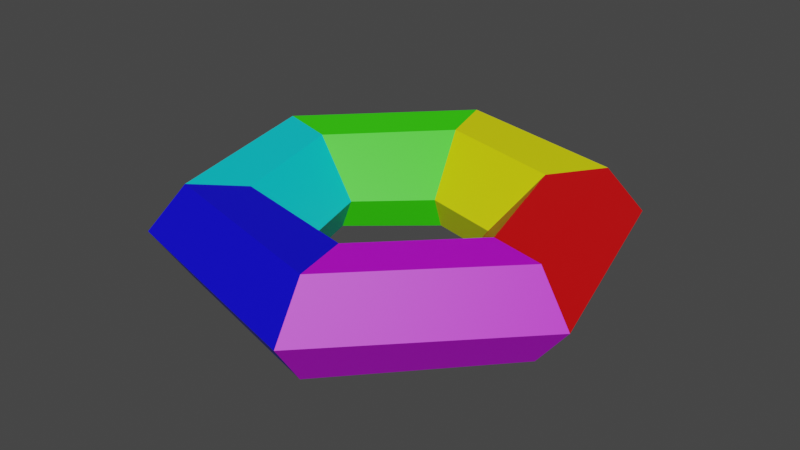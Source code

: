 # Source: pool_1.blend  (saved by Blender 3.6.11; exported with 4.5.12 LTS)
import bpy
from mathutils import Matrix  # noqa: F401  (used for matrix-valued properties, if any)

bpy.ops.wm.read_factory_settings(use_empty=True)
scene = bpy.context.scene
scene.name = 'Scene'

# ---- materials (node trees are filled in below, after node groups)
mat_material_001 = bpy.data.materials.new('Material.001')
mat_material_001.use_transparent_shadow = False
mat_material_002 = bpy.data.materials.new('Material.002')
mat_material_002.use_transparent_shadow = False
mat_material_003 = bpy.data.materials.new('Material.003')
mat_material_003.use_transparent_shadow = False
mat_material_004 = bpy.data.materials.new('Material.004')
mat_material_004.use_transparent_shadow = False
mat_material_005 = bpy.data.materials.new('Material.005')
mat_material_005.use_transparent_shadow = False
mat_material_006 = bpy.data.materials.new('Material.006')
mat_material_006.use_transparent_shadow = False

# ---- material node trees
mat_material_001.use_nodes = True; mat_material_001.node_tree.nodes.clear()
_N = mat_material_001.node_tree.nodes; _L = mat_material_001.node_tree.links
n0 = _N.new('ShaderNodeBsdfPrincipled'); n0.name = 'Principled BSDF'; n0.location = (10, 300)
n0.distribution = 'GGX'
n0.subsurface_method = 'RANDOM_WALK_SKIN'
n0.inputs[0].default_value = (0.7923, 0.8, 0.0, 1.0)
n0.inputs[3].default_value = 1.45
n0.inputs[27].default_value = (0.0, 0.0, 0.0, 1.0)
n0.inputs[28].default_value = 1.0
n1 = _N.new('ShaderNodeOutputMaterial'); n1.name = 'Material Output'; n1.location = (300, 300)
_L.new(n0.outputs[0], n1.inputs[0])
n1.is_active_output = True
mat_material_002.use_nodes = True; mat_material_002.node_tree.nodes.clear()
_N = mat_material_002.node_tree.nodes; _L = mat_material_002.node_tree.links
n0 = _N.new('ShaderNodeBsdfPrincipled'); n0.name = 'Principled BSDF'; n0.location = (10, 300)
n0.distribution = 'GGX'
n0.subsurface_method = 'RANDOM_WALK_SKIN'
n0.inputs[0].default_value = (0.8, 0.0, 0.001595, 1.0)
n0.inputs[3].default_value = 1.45
n0.inputs[27].default_value = (0.0, 0.0, 0.0, 1.0)
n0.inputs[28].default_value = 1.0
n1 = _N.new('ShaderNodeOutputMaterial'); n1.name = 'Material Output'; n1.location = (300, 300)
_L.new(n0.outputs[0], n1.inputs[0])
n1.is_active_output = True
mat_material_003.use_nodes = True; mat_material_003.node_tree.nodes.clear()
_N = mat_material_003.node_tree.nodes; _L = mat_material_003.node_tree.links
n0 = _N.new('ShaderNodeBsdfPrincipled'); n0.name = 'Principled BSDF'; n0.location = (10, 300)
n0.distribution = 'GGX'
n0.subsurface_method = 'RANDOM_WALK_SKIN'
n0.inputs[0].default_value = (0.5951, 0.0, 0.8, 1.0)
n0.inputs[3].default_value = 1.45
n0.inputs[27].default_value = (0.0, 0.0, 0.0, 1.0)
n0.inputs[28].default_value = 1.0
n1 = _N.new('ShaderNodeOutputMaterial'); n1.name = 'Material Output'; n1.location = (300, 300)
_L.new(n0.outputs[0], n1.inputs[0])
n1.is_active_output = True
mat_material_004.use_nodes = True; mat_material_004.node_tree.nodes.clear()
_N = mat_material_004.node_tree.nodes; _L = mat_material_004.node_tree.links
n0 = _N.new('ShaderNodeBsdfPrincipled'); n0.name = 'Principled BSDF'; n0.location = (10, 300)
n0.distribution = 'GGX'
n0.subsurface_method = 'RANDOM_WALK_SKIN'
n0.inputs[0].default_value = (0.002421, 0.0, 0.8, 1.0)
n0.inputs[3].default_value = 1.45
n0.inputs[27].default_value = (0.0, 0.0, 0.0, 1.0)
n0.inputs[28].default_value = 1.0
n1 = _N.new('ShaderNodeOutputMaterial'); n1.name = 'Material Output'; n1.location = (300, 300)
_L.new(n0.outputs[0], n1.inputs[0])
n1.is_active_output = True
mat_material_005.use_nodes = True; mat_material_005.node_tree.nodes.clear()
_N = mat_material_005.node_tree.nodes; _L = mat_material_005.node_tree.links
n0 = _N.new('ShaderNodeBsdfPrincipled'); n0.name = 'Principled BSDF'; n0.location = (10, 300)
n0.distribution = 'GGX'
n0.subsurface_method = 'RANDOM_WALK_SKIN'
n0.inputs[0].default_value = (0.0, 0.7136, 0.8, 1.0)
n0.inputs[3].default_value = 1.45
n0.inputs[27].default_value = (0.0, 0.0, 0.0, 1.0)
n0.inputs[28].default_value = 1.0
n1 = _N.new('ShaderNodeOutputMaterial'); n1.name = 'Material Output'; n1.location = (300, 300)
_L.new(n0.outputs[0], n1.inputs[0])
n1.is_active_output = True
mat_material_006.use_nodes = True; mat_material_006.node_tree.nodes.clear()
_N = mat_material_006.node_tree.nodes; _L = mat_material_006.node_tree.links
n0 = _N.new('ShaderNodeBsdfPrincipled'); n0.name = 'Principled BSDF'; n0.location = (10, 300)
n0.distribution = 'GGX'
n0.subsurface_method = 'RANDOM_WALK_SKIN'
n0.inputs[0].default_value = (0.03812, 0.8, 0.0, 1.0)
n0.inputs[3].default_value = 1.45
n0.inputs[27].default_value = (0.0, 0.0, 0.0, 1.0)
n0.inputs[28].default_value = 1.0
n1 = _N.new('ShaderNodeOutputMaterial'); n1.name = 'Material Output'; n1.location = (300, 300)
_L.new(n0.outputs[0], n1.inputs[0])
n1.is_active_output = True

# ---- world
world_world = bpy.data.worlds.new('World'); scene.world = world_world
world_world.use_nodes = True; world_world.node_tree.nodes.clear()
_N = world_world.node_tree.nodes; _L = world_world.node_tree.links
n0 = _N.new('ShaderNodeOutputWorld'); n0.name = 'World Output'; n0.location = (300, 300)
n1 = _N.new('ShaderNodeBackground'); n1.name = 'Background'; n1.location = (10, 300)
n1.inputs[0].default_value = (0.05088, 0.05088, 0.05088, 1.0)
_L.new(n1.outputs[0], n0.inputs[0])
n0.is_active_output = True
world_world.color = (0.05088, 0.05088, 0.05088)
world_world.use_sun_shadow = False
world_world.sun_shadow_jitter_overblur = 0.0

# ---- meshes
me_mesh = bpy.data.meshes.new('Mesh')
me_mesh.from_pydata([(-10.13, -3.41, 10.16), (3.706, -3.768, 13.86), (13.83, -3.346, 3.736), (10.13, -3.41, -10.1), (-3.706, -3.768, -13.8), (-13.83, -3.346, -3.677), (-10.13, 3.753, 10.16), (4.063, 3.584, 13.76), (13.83, 3.448, 3.736), (10.13, 3.768, -10.1), (-3.706, 3.464, -13.8), (-13.83, 3.454, -3.677), (-5.259, -3.313, 5.288), (1.925, -3.479, 7.213), (7.183, -3.164, 1.955), (5.259, -3.313, -5.229), (-1.925, -3.479, -7.153), (-7.183, -3.164, -1.895), (-7.072, 3.396, 7.102), (2.922, 3.376, 9.303), (9.661, 3.353, 2.619), (7.072, 3.413, -7.042), (-2.589, 3.375, -9.631), (-9.661, 3.353, -2.559), (4.425, -0.08217, 16.48), (-12.09, 0.3324, 12.12), (-16.51, 0.09967, -4.394), (-4.425, -0.1483, -16.48), (12.09, 0.3408, -12.06), (16.51, 0.09914, 4.457), (1.601, -0.7975, 6.005), (5.975, -0.6434, 1.631), (4.374, -0.7359, -4.344), (-1.601, -0.7975, -5.945), (-5.975, -0.6434, -1.571), (-4.374, -0.7359, 4.404)], [], [(0, 12, 13, 1), (1, 13, 14, 2), (2, 14, 15, 3), (3, 15, 16, 4), (34, 33, 22, 23), (5, 17, 12, 0), (18, 6, 7, 19), (19, 7, 8, 20), (20, 8, 9, 21), (21, 9, 10, 22), (22, 10, 11, 23), (23, 11, 6, 18), (6, 25, 24, 7), (25, 6, 11, 26), (26, 11, 10, 27), (9, 28, 27, 10), (28, 9, 8, 29), (29, 8, 7, 24), (28, 29, 2, 3), (27, 28, 3, 4), (26, 27, 4, 5), (25, 26, 5, 0), (24, 25, 0, 1), (29, 24, 1, 2), (30, 19, 20, 31), (31, 20, 21, 32), (32, 21, 22, 33), (34, 23, 18, 35), (35, 18, 19, 30), (12, 17, 34, 35), (32, 33, 16, 15), (31, 32, 15, 14), (30, 31, 14, 13), (35, 30, 13, 12), (4, 16, 17, 5), (17, 16, 33, 34)])
me_mesh.polygons.foreach_set('use_smooth', [True] * 36)
me_mesh.polygons.foreach_set('material_index', [3, 2, 1, 0, 5, 4, 3, 2, 1, 0, 5, 4, 3, 4, 5, 0, 1, 2, 1, 0, 5, 4, 3, 2, 2, 1, 0, 4, 3, 4, 0, 1, 2, 3, 5, 5])
_k = set([(0, 1), (0, 5), (0, 12), (0, 25), (1, 2), (1, 13), (1, 24), (2, 3), (2, 14), (2, 29), (3, 4), (3, 15), (3, 28), (4, 5), (4, 16), (4, 27), (5, 17), (5, 26), (6, 7), (6, 11), (6, 18), (6, 25), (7, 8), (7, 19), (7, 24), (8, 9), (8, 20), (8, 29), (9, 10), (9, 21), (9, 28), (10, 11), (10, 22), (10, 27), (11, 23), (11, 26), (12, 13), (12, 17), (12, 35), (13, 14), (13, 30), (14, 15), (14, 31), (15, 16), (15, 32), (16, 17), (16, 33), (17, 34), (18, 19), (18, 23), (18, 35), (19, 20), (19, 30), (20, 21), (20, 31), (21, 22), (21, 32), (22, 23), (22, 33), (23, 34), (24, 25), (24, 29), (25, 26), (26, 27), (27, 28), (28, 29), (30, 31), (30, 35), (31, 32), (32, 33), (33, 34), (34, 35)])
me_mesh.attributes.new('sharp_edge', 'BOOLEAN', 'EDGE').data.foreach_set('value', [ (min(e.vertices), max(e.vertices)) in _k for e in me_mesh.edges])
_uv = me_mesh.uv_layers.new(name='map1')
_uv.uv.foreach_set('vector', [0.01395, 0.4513, 0.01395, 0.4513, 0.01395, 0.4513, 0.01395, 0.4513, 0.1478, 0.9513, 0.1478, 0.9513, 0.1478, 0.9513, 0.1478, 0.9513, 0.2455, 0.4055, 0.2455, 0.4055, 0.2455, 0.4055, 0.2455, 0.4055, 0.3063, 0.9545, 0.3063, 0.9545, 0.3063, 0.9545, 0.3063, 0.9545, 0.3872, 0.4492, 0.3872, 0.4492, 0.3872, 0.4492, 0.3872, 0.4492, 0.4692, 0.9084, 0.4692, 0.9084, 0.4692, 0.9084, 0.4692, 0.9084, 0.01395, 0.4513, 0.01395, 0.4513, 0.01395, 0.4513, 0.01395, 0.4513, 0.1478, 0.9513, 0.1478, 0.9513, 0.1478, 0.9513, 0.1478, 0.9513, 0.2455, 0.4055, 0.2455, 0.4055, 0.2455, 0.4055, 0.2455, 0.4055, 0.3063, 0.9545, 0.3063, 0.9545, 0.3063, 0.9545, 0.3063, 0.9545, 0.3872, 0.4492, 0.3872, 0.4492, 0.3872, 0.4492, 0.3872, 0.4492, 0.4692, 0.9084, 0.4692, 0.9084, 0.4692, 0.9084, 0.4692, 0.9084, 0.01395, 0.4513, 0.01395, 0.4513, 0.01395, 0.4513, 0.01395, 0.4513, 0.4692, 0.9084, 0.4692, 0.9084, 0.4692, 0.9084, 0.4692, 0.9084, 0.3872, 0.4492, 0.3872, 0.4492, 0.3872, 0.4492, 0.3872, 0.4492, 0.3063, 0.9545, 0.3063, 0.9545, 0.3063, 0.9545, 0.3063, 0.9545, 0.2455, 0.4055, 0.2455, 0.4055, 0.2455, 0.4055, 0.2455, 0.4055, 0.1478, 0.9513, 0.1478, 0.9513, 0.1478, 0.9513, 0.1478, 0.9513, 0.2455, 0.4055, 0.2455, 0.4055, 0.2455, 0.4055, 0.2455, 0.4055, 0.3063, 0.9545, 0.3063, 0.9545, 0.3063, 0.9545, 0.3063, 0.9545, 0.3872, 0.4492, 0.3872, 0.4492, 0.3872, 0.4492, 0.3872, 0.4492, 0.4692, 0.9084, 0.4692, 0.9084, 0.4692, 0.9084, 0.4692, 0.9084, 0.01395, 0.4513, 0.01395, 0.4513, 0.01395, 0.4513, 0.01395, 0.4513, 0.1478, 0.9513, 0.1478, 0.9513, 0.1478, 0.9513, 0.1478, 0.9513, 0.1478, 0.9513, 0.1478, 0.9513, 0.1478, 0.9513, 0.1478, 0.9513, 0.2455, 0.4055, 0.2455, 0.4055, 0.2455, 0.4055, 0.2455, 0.4055, 0.3063, 0.9545, 0.3063, 0.9545, 0.3063, 0.9545, 0.3063, 0.9545, 0.4692, 0.9084, 0.4692, 0.9084, 0.4692, 0.9084, 0.4692, 0.9084, 0.01395, 0.4513, 0.01395, 0.4513, 0.01395, 0.4513, 0.01395, 0.4513, 0.4692, 0.9084, 0.4692, 0.9084, 0.4692, 0.9084, 0.4692, 0.9084, 0.3063, 0.9545, 0.3063, 0.9545, 0.3063, 0.9545, 0.3063, 0.9545, 0.2455, 0.4055, 0.2455, 0.4055, 0.2455, 0.4055, 0.2455, 0.4055, 0.1478, 0.9513, 0.1478, 0.9513, 0.1478, 0.9513, 0.1478, 0.9513, 0.01395, 0.4513, 0.01395, 0.4513, 0.01395, 0.4513, 0.01395, 0.4513, 0.3872, 0.4492, 0.3872, 0.4492, 0.3872, 0.4492, 0.3872, 0.4492, 0.3872, 0.4492, 0.3872, 0.4492, 0.3872, 0.4492, 0.3872, 0.4492])
me_mesh.materials.append(mat_material_001)
me_mesh.materials.append(mat_material_002)
me_mesh.materials.append(mat_material_003)
me_mesh.materials.append(mat_material_004)
me_mesh.materials.append(mat_material_005)
me_mesh.materials.append(mat_material_006)
me_mesh.update()
me_mesh.normals_split_custom_set([tuple(v) for v in zip(*[iter([-0.01488, -0.9992, -0.03753, -0.01488, -0.9992, -0.03753, -0.01488, -0.9992, -0.03753, -0.01488, -0.9992, -0.03753, -0.004012, -0.9986, -0.05182, -0.004012, -0.9986, -0.05182, -0.004012, -0.9986, -0.05182, -0.004012, -0.9986, -0.05182, -0.02012, -0.9997, 0.01547, -0.02012, -0.9997, 0.01547, -0.02012, -0.9997, 0.01547, -0.02012, -0.9997, 0.01547, 0.01488, -0.9992, 0.03753, 0.01488, -0.9992, 0.03753, 0.01488, -0.9992, 0.03753, 0.01488, -0.9992, 0.03753, 0.5534, 0.629, 0.5461, 0.5534, 0.629, 0.5461, 0.5534, 0.629, 0.5461, 0.5534, 0.629, 0.5461, 0.02012, -0.9997, -0.01547, 0.02012, -0.9997, -0.01547, 0.02012, -0.9997, -0.01547, 0.02012, -0.9997, -0.01547, 0.02435, 0.9973, -0.06899, 0.02435, 0.9973, -0.06899, 0.02435, 0.9973, -0.06899, 0.02435, 0.9973, -0.06899, -0.02315, 0.9992, -0.03234, -0.02315, 0.9992, -0.03234, -0.02315, 0.9992, -0.03234, -0.02315, 0.9992, -0.03234, -0.05399, 0.9981, 0.03058, -0.05399, 0.9981, 0.03058, -0.05399, 0.9981, 0.03058, -0.05399, 0.9981, 0.03058, -0.02889, 0.9981, 0.05359, -0.02889, 0.9981, 0.05359, -0.02889, 0.9981, 0.05359, -0.02889, 0.9981, 0.05359, 0.01692, 0.9997, 0.01878, 0.01692, 0.9997, 0.01878, 0.01692, 0.9997, 0.01878, 0.01692, 0.9997, 0.01878, 0.05535, 0.998, -0.02936, 0.05535, 0.998, -0.02936, 0.05535, 0.998, -0.02936, 0.05535, 0.998, -0.02936, -0.1958, 0.5717, 0.7968, -0.1958, 0.5717, 0.7968, -0.1958, 0.5717, 0.7968, -0.1958, 0.5717, 0.7968, -0.7901, 0.5789, 0.2016, -0.7901, 0.5789, 0.2016, -0.7901, 0.5789, 0.2016, -0.7901, 0.5789, 0.2016, -0.579, 0.5679, -0.585, -0.579, 0.5679, -0.585, -0.579, 0.5679, -0.585, -0.579, 0.5679, -0.585, 0.2, 0.5638, -0.8014, 0.2, 0.5638, -0.8014, 0.2, 0.5638, -0.8014, 0.2, 0.5638, -0.8014, 0.7904, 0.5786, -0.2011, 0.7904, 0.5786, -0.2011, 0.7904, 0.5786, -0.2011, 0.7904, 0.5786, -0.2011, 0.5937, 0.5474, 0.5898, 0.5937, 0.5474, 0.5898, 0.5937, 0.5474, 0.5898, 0.5937, 0.5474, 0.5898, 0.8023, -0.5555, -0.2182, 0.8023, -0.5555, -0.2182, 0.8023, -0.5555, -0.2182, 0.8023, -0.5555, -0.2182, 0.231, -0.5461, -0.8052, 0.231, -0.5461, -0.8052, 0.231, -0.5461, -0.8052, 0.231, -0.5461, -0.8052, -0.5931, -0.5624, -0.5761, -0.5931, -0.5624, -0.5761, -0.5931, -0.5624, -0.5761, -0.5931, -0.5624, -0.5761, -0.802, -0.5561, 0.218, -0.802, -0.5561, 0.218, -0.802, -0.5561, 0.218, -0.802, -0.5561, 0.218, -0.2293, -0.5388, 0.8107, -0.2293, -0.5388, 0.8107, -0.2293, -0.5388, 0.8107, -0.2293, -0.5388, 0.8107, 0.5946, -0.5557, 0.5811, 0.5946, -0.5557, 0.5811, 0.5946, -0.5557, 0.5811, 0.5946, -0.5557, 0.5811, -0.5533, 0.6269, -0.5485, -0.5533, 0.6269, -0.5485, -0.5533, 0.6269, -0.5485, -0.5533, 0.6269, -0.5485, -0.7504, 0.6301, 0.1997, -0.7504, 0.6301, 0.1997, -0.7504, 0.6301, 0.1997, -0.7504, 0.6301, 0.1997, -0.2063, 0.6219, 0.7554, -0.2063, 0.6219, 0.7554, -0.2063, 0.6219, 0.7554, -0.2063, 0.6219, 0.7554, 0.75, 0.6309, -0.1989, 0.75, 0.6309, -0.1989, 0.75, 0.6309, -0.1989, 0.75, 0.6309, -0.1989, 0.189, 0.5953, -0.781, 0.189, 0.5953, -0.781, 0.189, 0.5953, -0.781, 0.189, 0.5953, -0.781, 0.8871, -0.3912, -0.2449, 0.8871, -0.3912, -0.2449, 0.8871, -0.3912, -0.2449, 0.8871, -0.3912, -0.2449, -0.2331, -0.381, 0.8947, -0.2331, -0.381, 0.8947, -0.2331, -0.381, 0.8947, -0.2331, -0.381, 0.8947, -0.8871, -0.3912, 0.2449, -0.8871, -0.3912, 0.2449, -0.8871, -0.3912, 0.2449, -0.8871, -0.3912, 0.2449, -0.6433, -0.3845, -0.662, -0.6433, -0.3845, -0.662, -0.6433, -0.3845, -0.662, -0.6433, -0.3845, -0.662, 0.2331, -0.381, -0.8947, 0.2331, -0.381, -0.8947, 0.2331, -0.381, -0.8947, 0.2331, -0.381, -0.8947, 0.004012, -0.9986, 0.05182, 0.004012, -0.9986, 0.05182, 0.004012, -0.9986, 0.05182, 0.004012, -0.9986, 0.05182, 0.6433, -0.3845, 0.662, 0.6433, -0.3845, 0.662, 0.6433, -0.3845, 0.662, 0.6433, -0.3845, 0.662])] * 3)])

# ---- objects
ob_sm_prop_pool_float_ring_04 = bpy.data.objects.new('SM_Prop_Pool_Float_Ring_04', me_mesh)

# ---- transforms, parenting, visibility, modifiers, constraints
ob_sm_prop_pool_float_ring_04.location = (0.0, 0.0, 0.0)
ob_sm_prop_pool_float_ring_04.rotation_euler = (1.571, -0.0, 0.0)
ob_sm_prop_pool_float_ring_04.scale = (0.01, 0.01, 0.01)
ob_sm_prop_pool_float_ring_04.color = (0.8, 0.8, 0.8, 1.0)

# ---- collection membership
scene.collection.objects.link(ob_sm_prop_pool_float_ring_04)

# ---- scene / render settings (as saved in the file)
scene.frame_start = 1; scene.frame_end = 250; scene.frame_set(1)
scene.render.engine = 'BLENDER_EEVEE_NEXT'
scene.cycles.sampling_pattern = 'TABULATED_SOBOL'
scene.view_settings.view_transform = 'Filmic'
bpy.context.view_layer.update()

# ---- added for rendering (the .blend has no active camera and no usable light): camera, sun
cam_auto = bpy.data.cameras.new('AutoCamera')
cam_auto.lens = 50.0
cam_auto.sensor_width = 36.0
cam_auto.clip_end = 1000.0
ob_auto_camera = bpy.data.objects.new('AutoCamera', cam_auto)
scene.collection.objects.link(ob_auto_camera)
ob_auto_camera.location = (0.437363, -0.524836, 0.349891)
ob_auto_camera.rotation_euler = (1.09748, -7.21219e-08, 0.694738)
scene.camera = ob_auto_camera
light_auto_sun = bpy.data.lights.new('AutoSun', 'SUN')
light_auto_sun.energy = 3.0
light_auto_sun.angle = 0.0523599
ob_auto_sun = bpy.data.objects.new('AutoSun', light_auto_sun)
scene.collection.objects.link(ob_auto_sun)
ob_auto_sun.rotation_euler = (0.872665, 0.174533, 0.523599)
bpy.context.view_layer.update()
